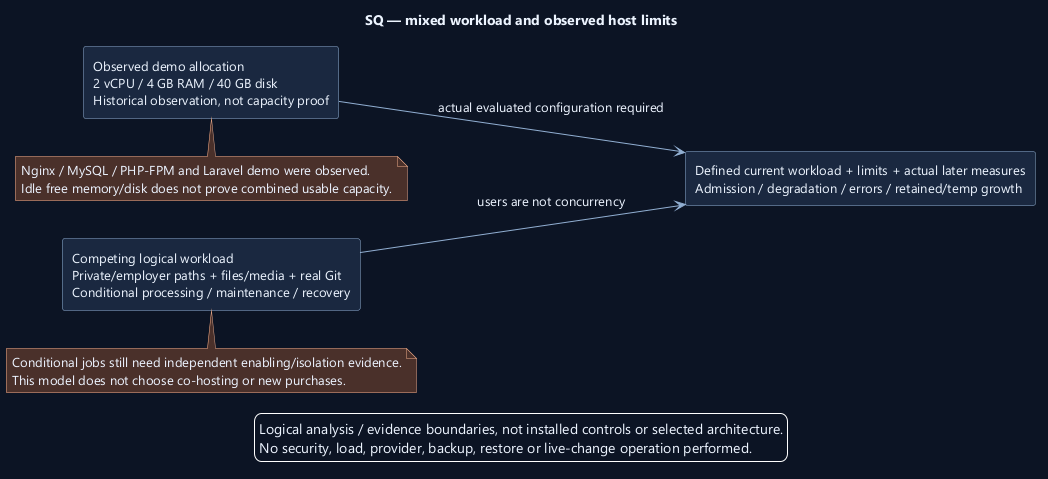

The diagram above was rendered by PlantUML. Its source (embedded in the PNG):
@startuml
' OWNER-MVP-2026-11-04 review: MVP core / cross-cutting. Core presentation/application/files or shared authority/recovery invariant remains applicable.
skinparam backgroundColor #0D1525
skinparam defaultFontColor #EDF4FF
skinparam defaultFontName Segoe UI
skinparam defaultFontSize 13
skinparam shadowing false
skinparam ArrowColor #91AED1
skinparam rectangleBackgroundColor #1A2940
skinparam rectangleBorderColor #91AED1
skinparam noteBackgroundColor #4A302B
skinparam noteBorderColor #F1AD8A
skinparam nodesep 38
skinparam ranksep 42
title SQ — mixed workload and observed host limits
left to right direction
rectangle "Observed demo allocation\n2 vCPU / 4 GB RAM / 40 GB disk\nHistorical observation, not capacity proof" as Host
rectangle "Competing logical workload\nPrivate/employer paths + files/media + real Git\nConditional processing / maintenance / recovery" as Mix
rectangle "Defined current workload + limits + actual later measures\nAdmission / degradation / errors / retained/temp growth" as Evidence
Host --> Evidence : actual evaluated configuration required
Mix --> Evidence : users are not concurrency
note bottom of Host
Nginx / MySQL / PHP-FPM and Laravel demo were observed.
Idle free memory/disk does not prove combined usable capacity.
end note
note bottom of Mix
Conditional jobs still need independent enabling/isolation evidence.
This model does not choose co-hosting or new purchases.
end note

legend bottom
Logical analysis / evidence boundaries, not installed controls or selected architecture.
No security, load, provider, backup, restore or live-change operation performed.
endlegend
@enduml